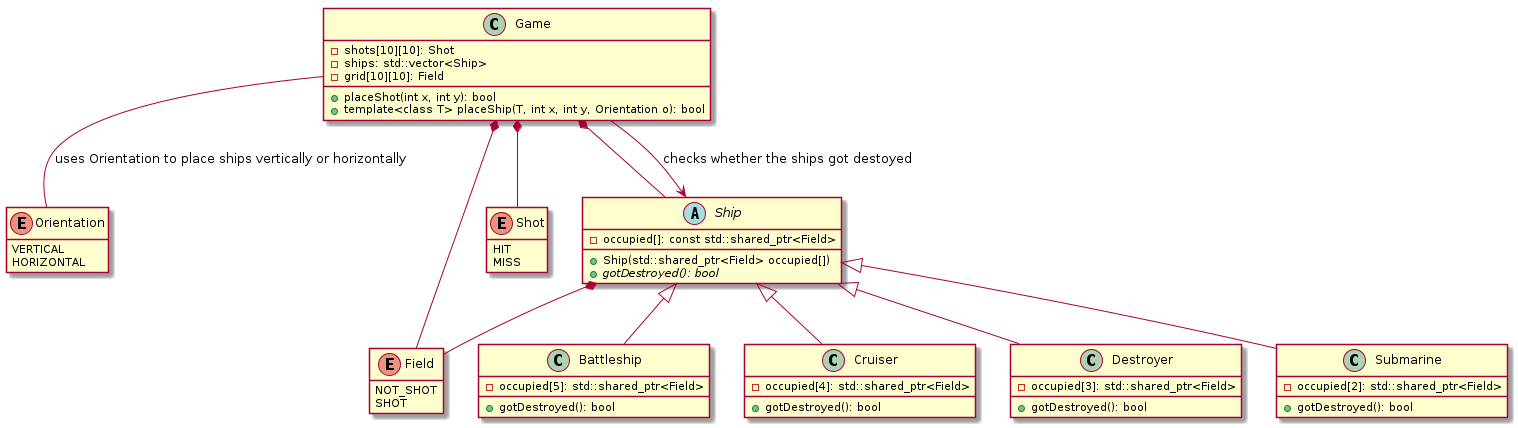

The diagram above was rendered by PlantUML. Its source (embedded in the PNG):
@startuml

enum Orientation {
	VERTICAL
	HORIZONTAL
}
enum Field {
	NOT_SHOT
	SHOT
}
enum Shot {
	HIT
	MISS
}

class Game {
	+placeShot(int x, int y): bool
	+template<class T> placeShip(T, int x, int y, Orientation o): bool
	-shots[10][10]: Shot
	-ships: std::vector<Ship>
	-grid[10][10]: Field
}

abstract Ship {
	-occupied[]: const std::shared_ptr<Field>
	+Ship(std::shared_ptr<Field> occupied[])
	+{abstract} gotDestroyed(): bool
}
class Battleship {
	-occupied[5]: std::shared_ptr<Field>
	+gotDestroyed(): bool
}
class Cruiser {
	-occupied[4]: std::shared_ptr<Field>
	+gotDestroyed(): bool
}
class Destroyer {
	-occupied[3]: std::shared_ptr<Field>
	+gotDestroyed(): bool
}
class Submarine {
	-occupied[2]: std::shared_ptr<Field>
	+gotDestroyed(): bool
}

Ship <|-- Battleship
Ship <|-- Cruiser
Ship <|-- Destroyer
Ship <|-- Submarine

Game *-- Field
Game -- Orientation: uses Orientation to place ships vertically or horizontally
Game *-- Shot
Game *-- Ship
Ship *-- Field
Game --> Ship: checks whether the ships got destoyed

hide enum empty methods

@enduml